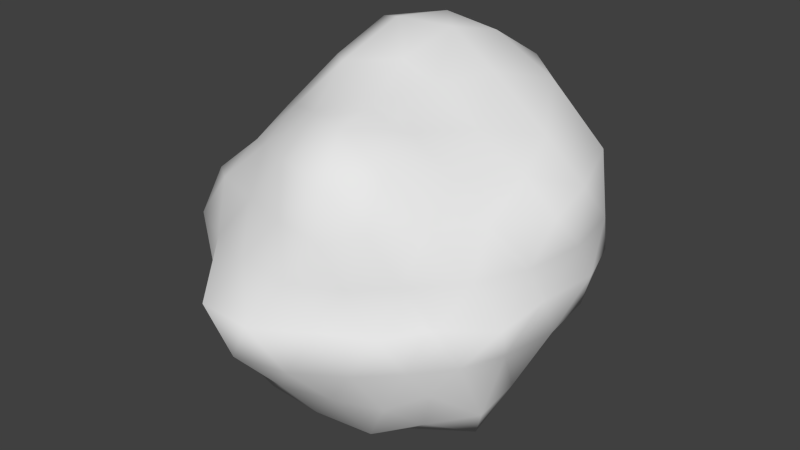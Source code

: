 # Source: mdl01.blend  (saved by Blender 2.70.0; exported with 4.5.12 LTS)
import bpy
from mathutils import Matrix  # noqa: F401  (used for matrix-valued properties, if any)

bpy.ops.wm.read_factory_settings(use_empty=True)
scene = bpy.context.scene
scene.name = 'Scene'

# ---- collections
col_collection_1 = bpy.data.collections.new('Collection 1'); scene.collection.children.link(col_collection_1)

# ---- materials (node trees are filled in below, after node groups)
mat_material = bpy.data.materials.new('Material')
mat_material.alpha_threshold = 0.0
mat_material.use_transparent_shadow = False
mat_material.roughness = 0.5
mat_material.specular_intensity = 0.0
mat_material.line_color = (0.0, 0.0, 0.0, 1.0)

# ---- material node trees

# ---- world
world_world = bpy.data.worlds.new('World'); scene.world = world_world
world_world.color = (0.05088, 0.05088, 0.05088)
world_world.use_sun_shadow = False
world_world.sun_shadow_jitter_overblur = 0.0
world_world.cycles.sampling_method = 'MANUAL'
world_world.cycles.sample_map_resolution = 256

# ---- meshes
me_icosphere = bpy.data.meshes.new('Icosphere')
me_icosphere.from_pydata([(0.01851, -0.02324, -3.901), (2.861, -2.061, -1.774), (-1.156, -3.543, -1.87), (-3.605, 0.0, -1.803), (-1.122, 3.559, -1.831), (3.024, 2.173, -1.698), (1.177, -3.627, 1.958), (-3.096, -2.239, 1.922), (-2.961, 2.626, 2.441), (1.601, 4.676, 2.618), (4.285, 0.2293, 2.018), (0.006615, 0.4452, 4.452), (-0.9807, -2.996, -2.75), (-0.682, -2.088, -3.554), (-0.2071, -0.9416, -3.685), (0.8961, -0.7218, -4.058), (1.732, -1.333, -3.61), (2.576, -1.856, -2.777), (2.182, -2.794, -2.05), (1.022, -3.176, -2.102), (-0.1217, -3.547, -2.065), (3.322, 1.223, -1.971), (3.612, -0.04534, -2.25), (3.706, -1.328, -2.294), (0.8152, 0.5889, -3.881), (1.775, 1.297, -3.558), (2.399, 1.737, -2.54), (-3.061, 0.0, -2.672), (-2.064, 0.0, -3.339), (-0.9941, -0.0007839, -3.836), (-1.938, -2.869, -2.012), (-2.907, -2.112, -2.221), (-3.556, -1.025, -2.15), (-0.9576, 2.948, -2.706), (-0.6771, 2.083, -3.545), (-0.3154, 0.9706, -3.929), (-3.131, 0.8974, -1.891), (-2.74, 1.99, -2.093), (-1.851, 2.764, -1.922), (-0.1165, 3.691, -2.089), (1.024, 3.206, -1.932), (2.222, 2.812, -1.975), (4.141, -0.4788, 1.081), (4.151, -1.33, 0.003987), (3.423, -1.757, -1.0), (3.986, 2.06, -0.9564), (4.449, 1.599, 0.1638), (4.457, 0.9593, 1.168), (0.6668, -4.055, 1.06), (-0.02467, -4.554, -0.02257), (-0.7025, -4.353, -1.118), (2.687, -2.665, -0.9831), (2.358, -3.245, -1.787e-05), (1.712, -3.4, 0.9996), (-3.4, -1.751, 0.9931), (-3.909, -1.27, -3.845e-05), (-3.87, -0.5975, -1.016), (-1.709, -3.451, -0.9804), (-2.358, -3.309, 0.05099), (-2.979, -2.961, 1.089), (-3.06, 3.35, 1.505), (-2.571, 3.702, 0.1216), (-1.774, 3.681, -1.011), (-3.651, 0.563, -0.9592), (-3.865, 1.291, 0.04523), (-3.276, 1.925, 1.27), (2.539, 4.565, 1.312), (2.898, 3.696, 0.2061), (3.064, 2.911, -0.7807), (-0.5956, 4.364, -1.034), (0.1019, 5.031, 0.01868), (0.9389, 5.001, 1.355), (3.304, -0.7674, 1.936), (2.796, -2.016, 2.13), (1.944, -2.98, 2.127), (0.1641, -3.62, 2.144), (-1.059, -3.267, 2.125), (-2.254, -2.878, 2.143), (-3.187, -1.126, 2.005), (-3.298, 0.1668, 2.231), (-3.318, 1.576, 2.509), (-2.417, 3.66, 3.002), (-1.004, 4.148, 3.209), (0.2207, 4.575, 3.106), (2.641, 3.692, 2.656), (3.856, 2.712, 2.644), (4.214, 1.399, 2.299), (0.2841, -0.8504, 3.826), (0.7909, -2.413, 3.921), (1.074, -3.313, 3.01), (3.413, 0.2701, 2.715), (2.258, 0.2419, 3.458), (1.051, 0.3061, 4.166), (-0.8912, -0.4879, 4.457), (-1.681, -1.143, 3.467), (-2.407, -1.728, 2.618), (-0.8541, 1.308, 5.046), (-1.895, 2.072, 4.695), (-2.518, 2.455, 3.509), (0.3542, 1.779, 4.936), (0.7305, 2.951, 4.656), (1.191, 3.973, 3.916), (0.241, -2.839, -3.0), (0.6733, -1.786, -3.82), (1.553, -2.499, -3.165), (2.783, 0.6514, -2.98), (3.164, -0.7486, -3.337), (1.799, -0.03481, -3.612), (-2.488, -1.024, -2.82), (-1.501, -1.087, -3.698), (-1.729, -2.035, -2.8), (-1.72, 2.024, -2.783), (-1.543, 1.121, -3.81), (-2.57, 1.059, -2.914), (1.385, 2.247, -2.746), (0.5438, 1.673, -3.52), (0.2125, 2.773, -2.91), (4.208, 0.1817, 0.08603), (3.774, -0.6105, -1.096), (4.055, 0.7702, -1.077), (1.25, -3.844, -0.0003498), (0.5711, -4.024, -1.157), (1.762, -3.356, -1.092), (-3.292, -2.386, -0.002339), (-3.441, -1.698, -1.104), (-2.667, -2.738, -1.098), (-3.186, 2.409, 0.1269), (-2.78, 2.862, -1.129), (-3.452, 1.708, -1.101), (1.652, 4.814, 0.05413), (2.138, 4.014, -1.174), (0.6557, 4.544, -1.199), (2.648, -2.719, 1.094), (3.068, -2.225, -0.0007337), (3.684, -1.795, 1.175), (-1.864, -3.511, 1.088), (-1.425, -4.47, -0.01745), (-0.5761, -4.02, 1.17), (-4.036, 0.7757, 1.283), (-4.264, 0.003531, 0.006695), (-3.715, -0.6181, 1.108), (-0.5233, 5.089, 1.661), (-1.31, 4.692, 0.07042), (-1.739, 4.062, 1.689), (4.336, 2.19, 1.333), (4.067, 2.836, 0.1725), (3.417, 3.258, 1.346), (1.458, -1.037, 3.583), (1.879, -2.367, 3.129), (2.583, -0.9686, 2.849), (-0.5427, -1.777, 3.708), (-1.471, -2.386, 2.946), (-0.1714, -3.13, 3.234), (-1.862, 0.4034, 4.187), (-2.436, 1.142, 3.253), (-2.638, -0.4836, 3.012), (-0.5236, 2.721, 4.928), (-0.1726, 3.807, 4.287), (-1.442, 3.296, 4.146), (1.579, 1.696, 4.186), (3.082, 1.561, 3.13), (2.339, 2.951, 3.828), (4.151, -1.33, 0.003987), (4.449, 1.599, 0.1638), (-0.02467, -4.554, -0.02257), (2.358, -3.245, -1.787e-05), (-3.909, -1.27, -3.845e-05), (-2.358, -3.309, 0.05099), (4.208, 0.1817, 0.08603), (1.25, -3.844, -0.0003498), (-3.292, -2.386, -0.002339), (3.068, -2.225, -0.0007337), (-1.425, -4.47, -0.01745), (-4.264, 0.003531, 0.006695)], [], [(0, 15, 14), (1, 17, 23), (0, 14, 29), (0, 29, 35), (0, 35, 24), (1, 23, 44), (2, 20, 50), (3, 32, 56), (4, 38, 62), (5, 41, 68), (1, 44, 51), (2, 50, 57), (3, 56, 63), (4, 62, 69), (5, 68, 45), (6, 74, 89), (7, 77, 95), (8, 80, 98), (9, 83, 101), (10, 86, 90), (12, 20, 2), (13, 102, 12), (14, 103, 13), (12, 102, 20), (102, 19, 20), (13, 103, 102), (103, 104, 102), (102, 104, 19), (104, 18, 19), (14, 15, 103), (15, 16, 103), (103, 16, 104), (16, 17, 104), (104, 17, 18), (17, 1, 18), (21, 26, 5), (22, 105, 21), (23, 106, 22), (21, 105, 26), (105, 25, 26), (22, 106, 105), (106, 107, 105), (105, 107, 25), (107, 24, 25), (23, 17, 106), (17, 16, 106), (106, 16, 107), (16, 15, 107), (107, 15, 24), (15, 0, 24), (27, 32, 3), (28, 108, 27), (29, 109, 28), (27, 108, 32), (108, 31, 32), (28, 109, 108), (109, 110, 108), (108, 110, 31), (110, 30, 31), (29, 14, 109), (14, 13, 109), (109, 13, 110), (13, 12, 110), (110, 12, 30), (12, 2, 30), (33, 38, 4), (34, 111, 33), (35, 112, 34), (33, 111, 38), (111, 37, 38), (34, 112, 111), (112, 113, 111), (111, 113, 37), (113, 36, 37), (35, 29, 112), (29, 28, 112), (112, 28, 113), (28, 27, 113), (113, 27, 36), (27, 3, 36), (26, 41, 5), (25, 114, 26), (24, 115, 25), (26, 114, 41), (114, 40, 41), (25, 115, 114), (115, 116, 114), (114, 116, 40), (116, 39, 40), (24, 35, 115), (35, 34, 115), (115, 34, 116), (34, 33, 116), (116, 33, 39), (33, 4, 39), (42, 47, 10), (43, 117, 42), (44, 118, 43), (42, 117, 47), (117, 46, 47), (43, 118, 117), (118, 119, 117), (117, 119, 46), (119, 45, 46), (44, 23, 118), (23, 22, 118), (118, 22, 119), (22, 21, 119), (119, 21, 45), (21, 5, 45), (48, 53, 6), (49, 120, 48), (50, 121, 49), (48, 120, 53), (120, 52, 53), (49, 121, 120), (121, 122, 120), (120, 122, 52), (122, 51, 52), (50, 20, 121), (20, 19, 121), (121, 19, 122), (19, 18, 122), (122, 18, 51), (18, 1, 51), (54, 59, 7), (55, 123, 54), (56, 124, 55), (54, 123, 59), (123, 58, 59), (55, 124, 123), (124, 125, 123), (123, 125, 58), (125, 57, 58), (56, 32, 124), (32, 31, 124), (124, 31, 125), (31, 30, 125), (125, 30, 57), (30, 2, 57), (60, 65, 8), (61, 126, 60), (62, 127, 61), (60, 126, 65), (126, 64, 65), (61, 127, 126), (127, 128, 126), (126, 128, 64), (128, 63, 64), (62, 38, 127), (38, 37, 127), (127, 37, 128), (37, 36, 128), (128, 36, 63), (36, 3, 63), (66, 71, 9), (67, 129, 66), (68, 130, 67), (66, 129, 71), (129, 70, 71), (67, 130, 129), (130, 131, 129), (129, 131, 70), (131, 69, 70), (68, 41, 130), (41, 40, 130), (130, 40, 131), (40, 39, 131), (131, 39, 69), (39, 4, 69), (53, 74, 6), (52, 132, 53), (51, 133, 52), (53, 132, 74), (132, 73, 74), (52, 133, 132), (133, 134, 132), (132, 134, 73), (134, 72, 73), (51, 44, 133), (44, 43, 133), (133, 43, 134), (43, 42, 134), (134, 42, 72), (42, 10, 72), (59, 77, 7), (58, 135, 59), (57, 136, 58), (59, 135, 77), (135, 76, 77), (58, 136, 135), (136, 137, 135), (135, 137, 76), (137, 75, 76), (57, 50, 136), (50, 49, 136), (136, 49, 137), (49, 48, 137), (137, 48, 75), (48, 6, 75), (65, 80, 8), (64, 138, 65), (63, 139, 64), (65, 138, 80), (138, 79, 80), (64, 139, 138), (139, 140, 138), (138, 140, 79), (140, 78, 79), (63, 56, 139), (56, 55, 139), (139, 55, 140), (55, 54, 140), (140, 54, 78), (54, 7, 78), (71, 83, 9), (70, 141, 71), (69, 142, 70), (71, 141, 83), (141, 82, 83), (70, 142, 141), (142, 143, 141), (141, 143, 82), (143, 81, 82), (69, 62, 142), (62, 61, 142), (142, 61, 143), (61, 60, 143), (143, 60, 81), (60, 8, 81), (47, 86, 10), (46, 144, 47), (45, 145, 46), (47, 144, 86), (144, 85, 86), (46, 145, 144), (145, 146, 144), (144, 146, 85), (146, 84, 85), (45, 68, 145), (68, 67, 145), (145, 67, 146), (67, 66, 146), (146, 66, 84), (66, 9, 84), (87, 92, 11), (88, 147, 87), (89, 148, 88), (87, 147, 92), (147, 91, 92), (88, 148, 147), (148, 149, 147), (147, 149, 91), (149, 90, 91), (89, 74, 148), (74, 73, 148), (148, 73, 149), (73, 72, 149), (149, 72, 90), (72, 10, 90), (93, 87, 11), (94, 150, 93), (95, 151, 94), (93, 150, 87), (150, 88, 87), (94, 151, 150), (151, 152, 150), (150, 152, 88), (152, 89, 88), (95, 77, 151), (77, 76, 151), (151, 76, 152), (76, 75, 152), (152, 75, 89), (75, 6, 89), (96, 93, 11), (97, 153, 96), (98, 154, 97), (96, 153, 93), (153, 94, 93), (97, 154, 153), (154, 155, 153), (153, 155, 94), (155, 95, 94), (98, 80, 154), (80, 79, 154), (154, 79, 155), (79, 78, 155), (155, 78, 95), (78, 7, 95), (99, 96, 11), (100, 156, 99), (101, 157, 100), (99, 156, 96), (156, 97, 96), (100, 157, 156), (157, 158, 156), (156, 158, 97), (158, 98, 97), (101, 83, 157), (83, 82, 157), (157, 82, 158), (82, 81, 158), (158, 81, 98), (81, 8, 98), (92, 99, 11), (91, 159, 92), (90, 160, 91), (92, 159, 99), (159, 100, 99), (91, 160, 159), (160, 161, 159), (159, 161, 100), (161, 101, 100), (90, 86, 160), (86, 85, 160), (160, 85, 161), (85, 84, 161), (161, 84, 101), (84, 9, 101), (55, 139, 173, 166), (49, 136, 172, 164), (136, 58, 167, 172), (43, 133, 171, 162), (133, 52, 165, 171), (55, 123, 170, 166), (123, 58, 167, 170), (49, 120, 169, 164), (120, 52, 165, 169), (43, 117, 168, 162), (117, 46, 163, 168)])
me_icosphere.polygons.foreach_set('use_smooth', [True] * 331)
_uv = me_icosphere.uv_layers.new(name='UVMap')
_uv.uv.foreach_set('vector', [0.001828, 0.1935, 0.07353, 0.1474, 0.05747, 0.2342, 0.3155, 0.2357, 0.2702, 0.176, 0.361, 0.1758, 1.002, 0.1935, 1.057, 0.2342, 0.9927, 0.2749, 1.002, 0.1935, 0.9927, 0.2749, 0.9369, 0.2216, 1.002, 0.1935, 0.9369, 0.2216, 0.9518, 0.1283, 0.3155, 0.2357, 0.361, 0.1758, 0.3667, 0.2705, 0.1505, 0.4549, 0.1783, 0.3945, 0.1887, 0.4884, 0.9799, 0.5455, 1.019, 0.5256, 1.002, 0.6139, 0.8136, 0.411, 0.8538, 0.4381, 0.812, 0.4914, 0.6252, 0.2036, 0.6895, 0.2257, 0.6278, 0.2918, 0.3155, 0.2357, 0.3667, 0.2705, 0.3152, 0.3177, 0.1505, 0.4549, 0.1887, 0.4884, 0.1489, 0.5358, 0.9799, 0.5455, 1.002, 0.6139, 0.9522, 0.6059, 0.8136, 0.411, 0.812, 0.4914, 0.7708, 0.4393, 0.6252, 0.2036, 0.6278, 0.2918, 0.5749, 0.2528, 0.3164, 0.5922, 0.3537, 0.5677, 0.3414, 0.6523, 0.1307, 0.8069, 0.1943, 0.7802, 0.1802, 0.8745, 0.7862, 0.7683, 0.8273, 0.8279, 0.7355, 0.8099, 0.6469, 0.549, 0.6697, 0.6208, 0.6271, 0.6266, 0.4873, 0.4458, 0.5257, 0.46, 0.4924, 0.5189, 0.1282, 0.3871, 0.1783, 0.3945, 0.1505, 0.4549, 0.0968, 0.3095, 0.1582, 0.3063, 0.1282, 0.3871, 0.05747, 0.2342, 0.1254, 0.2109, 0.0968, 0.3095, 0.1282, 0.3871, 0.1582, 0.3063, 0.1783, 0.3945, 0.1582, 0.3063, 0.2147, 0.3262, 0.1783, 0.3945, 0.0968, 0.3095, 0.1254, 0.2109, 0.1582, 0.3063, 0.1254, 0.2109, 0.2016, 0.2264, 0.1582, 0.3063, 0.1582, 0.3063, 0.2016, 0.2264, 0.2147, 0.3262, 0.2016, 0.2264, 0.2641, 0.2713, 0.2147, 0.3262, 0.05747, 0.2342, 0.07353, 0.1474, 0.1254, 0.2109, 0.07353, 0.1474, 0.1729, 0.1373, 0.1254, 0.2109, 0.1254, 0.2109, 0.1729, 0.1373, 0.2016, 0.2264, 0.1729, 0.1373, 0.2702, 0.176, 0.2016, 0.2264, 0.2016, 0.2264, 0.2702, 0.176, 0.2641, 0.2713, 0.2702, 0.176, 0.3155, 0.2357, 0.2641, 0.2713, 0.5659, 0.1516, 0.6769, 0.1295, 0.6252, 0.2036, 0.4483, 0.1325, 0.5625, 0.0519, 0.5659, 0.1516, 0.361, 0.1758, 0.3206, 0.09072, 0.4483, 0.1325, 0.5659, 0.1516, 0.5625, 0.0519, 0.6769, 0.1295, 0.5625, 0.0519, 0.8161, 0.08727, 0.6769, 0.1295, 0.4483, 0.1325, 0.3206, 0.09072, 0.5625, 0.0519, 0.3206, 0.09072, 0.06876, 0.05409, 0.5625, 0.0519, 0.5625, 0.0519, 1.069, 0.05409, 0.8161, 0.08727, 1.069, 0.05409, 0.9518, 0.1283, 0.8161, 0.08727, 0.361, 0.1758, 0.2702, 0.176, 0.3206, 0.09072, 0.2702, 0.176, 0.1729, 0.1373, 0.3206, 0.09072, 0.3206, 0.09072, 0.1729, 0.1373, 0.06876, 0.05409, 0.1729, 0.1373, 0.07353, 0.1474, 0.06876, 0.05409, 1.069, 0.05409, 1.074, 0.1474, 0.9518, 0.1283, 1.074, 0.1474, 1.002, 0.1935, 0.9518, 0.1283, 0.9831, 0.4649, 1.019, 0.5256, 0.9799, 0.5455, 0.9873, 0.3699, 1.028, 0.4333, 0.9831, 0.4649, 0.9927, 0.2749, 1.039, 0.3317, 0.9873, 0.3699, 0.9831, 0.4649, 1.028, 0.4333, 1.019, 0.5256, 0.02797, 0.4333, 0.06532, 0.5004, 0.01938, 0.5256, 0.9873, 0.3699, 1.039, 0.3317, 1.028, 0.4333, 0.03902, 0.3317, 0.07967, 0.4043, 0.02797, 0.4333, 0.02797, 0.4333, 0.07967, 0.4043, 0.06532, 0.5004, 0.07967, 0.4043, 0.1113, 0.475, 0.06532, 0.5004, 0.9927, 0.2749, 1.057, 0.2342, 1.039, 0.3317, 0.05747, 0.2342, 0.0968, 0.3095, 0.03902, 0.3317, 0.03902, 0.3317, 0.0968, 0.3095, 0.07967, 0.4043, 0.0968, 0.3095, 0.1282, 0.3871, 0.07967, 0.4043, 0.07967, 0.4043, 0.1282, 0.3871, 0.1113, 0.475, 0.1282, 0.3871, 0.1505, 0.4549, 0.1113, 0.475, 0.8421, 0.3466, 0.8538, 0.4381, 0.8136, 0.411, 0.8817, 0.2772, 0.8914, 0.3759, 0.8421, 0.3466, 0.9369, 0.2216, 0.9394, 0.3157, 0.8817, 0.2772, 0.8421, 0.3466, 0.8914, 0.3759, 0.8538, 0.4381, 0.8914, 0.3759, 0.899, 0.4748, 0.8538, 0.4381, 0.8817, 0.2772, 0.9394, 0.3157, 0.8914, 0.3759, 0.9394, 0.3157, 0.9412, 0.4194, 0.8914, 0.3759, 0.8914, 0.3759, 0.9412, 0.4194, 0.899, 0.4748, 0.9412, 0.4194, 0.9427, 0.5135, 0.899, 0.4748, 0.9369, 0.2216, 0.9927, 0.2749, 0.9394, 0.3157, 0.9927, 0.2749, 0.9873, 0.3699, 0.9394, 0.3157, 0.9394, 0.3157, 0.9873, 0.3699, 0.9412, 0.4194, 0.9873, 0.3699, 0.9831, 0.4649, 0.9412, 0.4194, 0.9412, 0.4194, 0.9831, 0.4649, 0.9427, 0.5135, 0.9831, 0.4649, 0.9799, 0.5455, 0.9427, 0.5135, 0.6769, 0.1295, 0.6895, 0.2257, 0.6252, 0.2036, 0.8161, 0.08727, 0.7654, 0.18, 0.6769, 0.1295, 0.9518, 0.1283, 0.8648, 0.1796, 0.8161, 0.08727, 0.6769, 0.1295, 0.7654, 0.18, 0.6895, 0.2257, 0.7654, 0.18, 0.7455, 0.2855, 0.6895, 0.2257, 0.8161, 0.08727, 0.8648, 0.1796, 0.7654, 0.18, 0.8648, 0.1796, 0.8153, 0.2633, 0.7654, 0.18, 0.7654, 0.18, 0.8153, 0.2633, 0.7455, 0.2855, 0.8153, 0.2633, 0.7871, 0.3488, 0.7455, 0.2855, 0.9518, 0.1283, 0.9369, 0.2216, 0.8648, 0.1796, 0.9369, 0.2216, 0.8817, 0.2772, 0.8648, 0.1796, 0.8648, 0.1796, 0.8817, 0.2772, 0.8153, 0.2633, 0.8817, 0.2772, 0.8421, 0.3466, 0.8153, 0.2633, 0.8153, 0.2633, 0.8421, 0.3466, 0.7871, 0.3488, 0.8421, 0.3466, 0.8136, 0.411, 0.7871, 0.3488, 0.4583, 0.3921, 0.5118, 0.3856, 0.4873, 0.4458, 0.4152, 0.3273, 0.4814, 0.3128, 0.4583, 0.3921, 0.3667, 0.2705, 0.4288, 0.2286, 0.4152, 0.3273, 0.4583, 0.3921, 0.4814, 0.3128, 0.5118, 0.3856, 0.4814, 0.3128, 0.5387, 0.3208, 0.5118, 0.3856, 0.4152, 0.3273, 0.4288, 0.2286, 0.4814, 0.3128, 0.4288, 0.2286, 0.5113, 0.2243, 0.4814, 0.3128, 0.4814, 0.3128, 0.5113, 0.2243, 0.5387, 0.3208, 0.5113, 0.2243, 0.5749, 0.2528, 0.5387, 0.3208, 0.3667, 0.2705, 0.361, 0.1758, 0.4288, 0.2286, 0.361, 0.1758, 0.4483, 0.1325, 0.4288, 0.2286, 0.4288, 0.2286, 0.4483, 0.1325, 0.5113, 0.2243, 0.4483, 0.1325, 0.5659, 0.1516, 0.5113, 0.2243, 0.5113, 0.2243, 0.5659, 0.1516, 0.5749, 0.2528, 0.5659, 0.1516, 0.6252, 0.2036, 0.5749, 0.2528, 0.2763, 0.5614, 0.3155, 0.5095, 0.3164, 0.5922, 0.2305, 0.5252, 0.2728, 0.4682, 0.2763, 0.5614, 0.1887, 0.4884, 0.2243, 0.4279, 0.2305, 0.5252, 0.2763, 0.5614, 0.2728, 0.4682, 0.3155, 0.5095, 0.2728, 0.4682, 0.3153, 0.4132, 0.3155, 0.5095, 0.2305, 0.5252, 0.2243, 0.4279, 0.2728, 0.4682, 0.2243, 0.4279, 0.2685, 0.3647, 0.2728, 0.4682, 0.2728, 0.4682, 0.2685, 0.3647, 0.3153, 0.4132, 0.2685, 0.3647, 0.3152, 0.3177, 0.3153, 0.4132, 0.1887, 0.4884, 0.1783, 0.3945, 0.2243, 0.4279, 0.1783, 0.3945, 0.2147, 0.3262, 0.2243, 0.4279, 0.2243, 0.4279, 0.2147, 0.3262, 0.2685, 0.3647, 0.2147, 0.3262, 0.2641, 0.2713, 0.2685, 0.3647, 0.2685, 0.3647, 0.2641, 0.2713, 0.3152, 0.3177, 0.2641, 0.2713, 0.3155, 0.2357, 0.3152, 0.3177, 0.07728, 0.7608, 0.1383, 0.7255, 0.1307, 0.8069, 0.03368, 0.6914, 0.09137, 0.6693, 0.07728, 0.7608, 0.00215, 0.6139, 0.05102, 0.5963, 0.03368, 0.6914, 0.07728, 0.7608, 0.09137, 0.6693, 0.1383, 0.7255, 0.09137, 0.6693, 0.1459, 0.6329, 0.1383, 0.7255, 0.03368, 0.6914, 0.05102, 0.5963, 0.09137, 0.6693, 0.05102, 0.5963, 0.1027, 0.5675, 0.09137, 0.6693, 0.09137, 0.6693, 0.1027, 0.5675, 0.1459, 0.6329, 0.1027, 0.5675, 0.1489, 0.5358, 0.1459, 0.6329, 0.00215, 0.6139, 0.01938, 0.5256, 0.05102, 0.5963, 0.01938, 0.5256, 0.06532, 0.5004, 0.05102, 0.5963, 0.05102, 0.5963, 0.06532, 0.5004, 0.1027, 0.5675, 0.06532, 0.5004, 0.1113, 0.475, 0.1027, 0.5675, 0.1027, 0.5675, 0.1113, 0.475, 0.1489, 0.5358, 0.1113, 0.475, 0.1505, 0.4549, 0.1489, 0.5358, 0.8006, 0.6914, 0.8495, 0.7406, 0.7862, 0.7683, 0.8099, 0.5905, 0.8564, 0.6419, 0.8006, 0.6914, 0.812, 0.4914, 0.8573, 0.5328, 0.8099, 0.5905, 0.8006, 0.6914, 0.8564, 0.6419, 0.8495, 0.7406, 0.8564, 0.6419, 0.9123, 0.6752, 0.8495, 0.7406, 0.8099, 0.5905, 0.8573, 0.5328, 0.8564, 0.6419, 0.8573, 0.5328, 0.9059, 0.5742, 0.8564, 0.6419, 0.8564, 0.6419, 0.9059, 0.5742, 0.9123, 0.6752, 0.9059, 0.5742, 0.9522, 0.6059, 0.9123, 0.6752, 0.812, 0.4914, 0.8538, 0.4381, 0.8573, 0.5328, 0.8538, 0.4381, 0.899, 0.4748, 0.8573, 0.5328, 0.8573, 0.5328, 0.899, 0.4748, 0.9059, 0.5742, 0.899, 0.4748, 0.9427, 0.5135, 0.9059, 0.5742, 0.9059, 0.5742, 0.9427, 0.5135, 0.9522, 0.6059, 0.9427, 0.5135, 0.9799, 0.5455, 0.9522, 0.6059, 0.6426, 0.4564, 0.6843, 0.5105, 0.6469, 0.549, 0.6345, 0.3767, 0.6863, 0.419, 0.6426, 0.4564, 0.6278, 0.2918, 0.6877, 0.3215, 0.6345, 0.3767, 0.6426, 0.4564, 0.6863, 0.419, 0.6843, 0.5105, 0.6863, 0.419, 0.7287, 0.4717, 0.6843, 0.5105, 0.6345, 0.3767, 0.6877, 0.3215, 0.6863, 0.419, 0.6877, 0.3215, 0.7369, 0.382, 0.6863, 0.419, 0.6863, 0.419, 0.7369, 0.382, 0.7287, 0.4717, 0.7369, 0.382, 0.7708, 0.4393, 0.7287, 0.4717, 0.6278, 0.2918, 0.6895, 0.2257, 0.6877, 0.3215, 0.6895, 0.2257, 0.7455, 0.2855, 0.6877, 0.3215, 0.6877, 0.3215, 0.7455, 0.2855, 0.7369, 0.382, 0.7455, 0.2855, 0.7871, 0.3488, 0.7369, 0.382, 0.7369, 0.382, 0.7871, 0.3488, 0.7708, 0.4393, 0.7871, 0.3488, 0.8136, 0.411, 0.7708, 0.4393, 0.3155, 0.5095, 0.3537, 0.5677, 0.3164, 0.5922, 0.3153, 0.4132, 0.3579, 0.4684, 0.3155, 0.5095, 0.3152, 0.3177, 0.362, 0.3643, 0.3153, 0.4132, 0.3155, 0.5095, 0.3579, 0.4684, 0.3537, 0.5677, 0.3579, 0.4684, 0.3994, 0.5248, 0.3537, 0.5677, 0.3153, 0.4132, 0.362, 0.3643, 0.3579, 0.4684, 0.362, 0.3643, 0.4068, 0.4255, 0.3579, 0.4684, 0.3579, 0.4684, 0.4068, 0.4255, 0.3994, 0.5248, 0.4068, 0.4255, 0.4493, 0.481, 0.3994, 0.5248, 0.3152, 0.3177, 0.3667, 0.2705, 0.362, 0.3643, 0.3667, 0.2705, 0.4152, 0.3273, 0.362, 0.3643, 0.362, 0.3643, 0.4152, 0.3273, 0.4068, 0.4255, 0.4152, 0.3273, 0.4583, 0.3921, 0.4068, 0.4255, 0.4068, 0.4255, 0.4583, 0.3921, 0.4493, 0.481, 0.4583, 0.3921, 0.4873, 0.4458, 0.4493, 0.481, 0.1383, 0.7255, 0.1943, 0.7802, 0.1307, 0.8069, 0.1459, 0.6329, 0.1894, 0.6822, 0.1383, 0.7255, 0.1489, 0.5358, 0.1899, 0.5791, 0.1459, 0.6329, 0.1383, 0.7255, 0.1894, 0.6822, 0.1943, 0.7802, 0.1894, 0.6822, 0.2494, 0.723, 0.1943, 0.7802, 0.1459, 0.6329, 0.1899, 0.5791, 0.1894, 0.6822, 0.1899, 0.5791, 0.2396, 0.6242, 0.1894, 0.6822, 0.1894, 0.6822, 0.2396, 0.6242, 0.2494, 0.723, 0.2396, 0.6242, 0.291, 0.6534, 0.2494, 0.723, 0.1489, 0.5358, 0.1887, 0.4884, 0.1899, 0.5791, 0.1887, 0.4884, 0.2305, 0.5252, 0.1899, 0.5791, 0.1899, 0.5791, 0.2305, 0.5252, 0.2396, 0.6242, 0.2305, 0.5252, 0.2763, 0.5614, 0.2396, 0.6242, 0.2396, 0.6242, 0.2763, 0.5614, 0.291, 0.6534, 0.2763, 0.5614, 0.3164, 0.5922, 0.291, 0.6534, 0.8495, 0.7406, 0.8273, 0.8279, 0.7862, 0.7683, 0.9123, 0.6752, 0.9207, 0.7761, 0.8495, 0.7406, 0.9522, 0.6059, 0.9727, 0.693, 0.9123, 0.6752, 0.8495, 0.7406, 0.9207, 0.7761, 0.8273, 0.8279, 0.9207, 0.7761, 0.9319, 0.8764, 0.8273, 0.8279, 0.9123, 0.6752, 0.9727, 0.693, 0.9207, 0.7761, 0.9727, 0.693, 1.006, 0.7857, 0.9207, 0.7761, 0.9207, 0.7761, 1.006, 0.7857, 0.9319, 0.8764, 1.006, 0.7857, 1.065, 0.8578, 0.9319, 0.8764, 0.9522, 0.6059, 1.002, 0.6139, 0.9727, 0.693, 1.002, 0.6139, 1.034, 0.6914, 0.9727, 0.693, 0.9727, 0.693, 1.034, 0.6914, 1.006, 0.7857, 0.03368, 0.6914, 0.07728, 0.7608, 0.006072, 0.7857, 0.006072, 0.7857, 0.07728, 0.7608, 0.06457, 0.8578, 0.07728, 0.7608, 0.1307, 0.8069, 0.06457, 0.8578, 0.6843, 0.5105, 0.6697, 0.6208, 0.6469, 0.549, 0.7287, 0.4717, 0.7159, 0.5746, 0.6843, 0.5105, 0.7708, 0.4393, 0.7659, 0.5279, 0.7287, 0.4717, 0.6843, 0.5105, 0.7159, 0.5746, 0.6697, 0.6208, 0.7159, 0.5746, 0.6959, 0.6803, 0.6697, 0.6208, 0.7287, 0.4717, 0.7659, 0.5279, 0.7159, 0.5746, 0.7659, 0.5279, 0.7491, 0.6423, 0.7159, 0.5746, 0.7159, 0.5746, 0.7491, 0.6423, 0.6959, 0.6803, 0.7491, 0.6423, 0.7426, 0.7319, 0.6959, 0.6803, 0.7708, 0.4393, 0.812, 0.4914, 0.7659, 0.5279, 0.812, 0.4914, 0.8099, 0.5905, 0.7659, 0.5279, 0.7659, 0.5279, 0.8099, 0.5905, 0.7491, 0.6423, 0.8099, 0.5905, 0.8006, 0.6914, 0.7491, 0.6423, 0.7491, 0.6423, 0.8006, 0.6914, 0.7426, 0.7319, 0.8006, 0.6914, 0.7862, 0.7683, 0.7426, 0.7319, 0.5118, 0.3856, 0.5257, 0.46, 0.4873, 0.4458, 0.5387, 0.3208, 0.5529, 0.4004, 0.5118, 0.3856, 0.5749, 0.2528, 0.5863, 0.3393, 0.5387, 0.3208, 0.5118, 0.3856, 0.5529, 0.4004, 0.5257, 0.46, 0.5529, 0.4004, 0.5651, 0.4855, 0.5257, 0.46, 0.5387, 0.3208, 0.5863, 0.3393, 0.5529, 0.4004, 0.5863, 0.3393, 0.5974, 0.4279, 0.5529, 0.4004, 0.5529, 0.4004, 0.5974, 0.4279, 0.5651, 0.4855, 0.5974, 0.4279, 0.6078, 0.5228, 0.5651, 0.4855, 0.5749, 0.2528, 0.6278, 0.2918, 0.5863, 0.3393, 0.6278, 0.2918, 0.6345, 0.3767, 0.5863, 0.3393, 0.5863, 0.3393, 0.6345, 0.3767, 0.5974, 0.4279, 0.6345, 0.3767, 0.6426, 0.4564, 0.5974, 0.4279, 0.5974, 0.4279, 0.6426, 0.4564, 0.6078, 0.5228, 0.6426, 0.4564, 0.6469, 0.549, 0.6078, 0.5228, 0.4424, 0.7814, 0.5076, 0.7241, 0.5265, 0.7982, 0.3787, 0.7179, 0.4402, 0.6839, 0.4424, 0.7814, 0.3414, 0.6523, 0.3875, 0.6264, 0.3787, 0.7179, 0.4424, 0.7814, 0.4402, 0.6839, 0.5076, 0.7241, 0.4402, 0.6839, 0.4969, 0.6203, 0.5076, 0.7241, 0.3787, 0.7179, 0.3875, 0.6264, 0.4402, 0.6839, 0.3875, 0.6264, 0.4444, 0.5763, 0.4402, 0.6839, 0.4402, 0.6839, 0.4444, 0.5763, 0.4969, 0.6203, 0.4444, 0.5763, 0.4924, 0.5189, 0.4969, 0.6203, 0.3414, 0.6523, 0.3537, 0.5677, 0.3875, 0.6264, 0.3537, 0.5677, 0.3994, 0.5248, 0.3875, 0.6264, 0.3875, 0.6264, 0.3994, 0.5248, 0.4444, 0.5763, 0.3994, 0.5248, 0.4493, 0.481, 0.4444, 0.5763, 0.4444, 0.5763, 0.4493, 0.481, 0.4924, 0.5189, 0.4493, 0.481, 0.4873, 0.4458, 0.4924, 0.5189, 0.4684, 0.8699, 0.4424, 0.7814, 0.5265, 0.7982, 0.3306, 0.9178, 0.3651, 0.8178, 0.4684, 0.8699, 0.1802, 0.8745, 0.2667, 0.8209, 0.3306, 0.9178, 0.4684, 0.8699, 0.3651, 0.8178, 0.4424, 0.7814, 0.3651, 0.8178, 0.3787, 0.7179, 0.4424, 0.7814, 0.3306, 0.9178, 0.2667, 0.8209, 0.3651, 0.8178, 0.2667, 0.8209, 0.3163, 0.7316, 0.3651, 0.8178, 0.3651, 0.8178, 0.3163, 0.7316, 0.3787, 0.7179, 0.3163, 0.7316, 0.3414, 0.6523, 0.3787, 0.7179, 0.1802, 0.8745, 0.1943, 0.7802, 0.2667, 0.8209, 0.1943, 0.7802, 0.2494, 0.723, 0.2667, 0.8209, 0.2667, 0.8209, 0.2494, 0.723, 0.3163, 0.7316, 0.2494, 0.723, 0.291, 0.6534, 0.3163, 0.7316, 0.3163, 0.7316, 0.291, 0.6534, 0.3414, 0.6523, 0.291, 0.6534, 0.3164, 0.5922, 0.3414, 0.6523, 0.5861, 0.8259, 0.4684, 0.8699, 0.5265, 0.7982, 0.6636, 0.8353, 0.5972, 0.9196, 0.5861, 0.8259, 0.7355, 0.8099, 0.7474, 0.8867, 0.6636, 0.8353, 0.5861, 0.8259, 0.5972, 0.9196, 0.4684, 0.8699, 0.5972, 0.9196, 0.3306, 0.9178, 0.4684, 0.8699, 0.6636, 0.8353, 0.7474, 0.8867, 0.5972, 0.9196, 0.7474, 0.8867, 1.037, 0.9623, 0.5972, 0.9196, 0.5972, 0.9196, 1.037, 0.9623, 0.3306, 0.9178, 0.03723, 0.9623, 0.1802, 0.8745, 0.3306, 0.9178, 0.7355, 0.8099, 0.8273, 0.8279, 0.7474, 0.8867, 0.8273, 0.8279, 0.9319, 0.8764, 0.7474, 0.8867, 0.7474, 0.8867, 0.9319, 0.8764, 1.037, 0.9623, 0.9319, 0.8764, 1.065, 0.8578, 1.037, 0.9623, 0.03723, 0.9623, 0.06457, 0.8578, 0.1802, 0.8745, 0.06457, 0.8578, 0.1307, 0.8069, 0.1802, 0.8745, 0.5757, 0.7481, 0.5861, 0.8259, 0.5265, 0.7982, 0.6057, 0.6924, 0.6265, 0.7594, 0.5757, 0.7481, 0.6271, 0.6266, 0.65, 0.6953, 0.6057, 0.6924, 0.5757, 0.7481, 0.6265, 0.7594, 0.5861, 0.8259, 0.6265, 0.7594, 0.6636, 0.8353, 0.5861, 0.8259, 0.6057, 0.6924, 0.65, 0.6953, 0.6265, 0.7594, 0.65, 0.6953, 0.6816, 0.7556, 0.6265, 0.7594, 0.6265, 0.7594, 0.6816, 0.7556, 0.6636, 0.8353, 0.6816, 0.7556, 0.7355, 0.8099, 0.6636, 0.8353, 0.6271, 0.6266, 0.6697, 0.6208, 0.65, 0.6953, 0.6697, 0.6208, 0.6959, 0.6803, 0.65, 0.6953, 0.65, 0.6953, 0.6959, 0.6803, 0.6816, 0.7556, 0.6959, 0.6803, 0.7426, 0.7319, 0.6816, 0.7556, 0.6816, 0.7556, 0.7426, 0.7319, 0.7355, 0.8099, 0.7426, 0.7319, 0.7862, 0.7683, 0.7355, 0.8099, 0.5076, 0.7241, 0.5757, 0.7481, 0.5265, 0.7982, 0.4969, 0.6203, 0.5573, 0.6667, 0.5076, 0.7241, 0.4924, 0.5189, 0.5389, 0.5469, 0.4969, 0.6203, 0.5076, 0.7241, 0.5573, 0.6667, 0.5757, 0.7481, 0.5573, 0.6667, 0.6057, 0.6924, 0.5757, 0.7481, 0.4969, 0.6203, 0.5389, 0.5469, 0.5573, 0.6667, 0.5389, 0.5469, 0.5843, 0.5942, 0.5573, 0.6667, 0.5573, 0.6667, 0.5843, 0.5942, 0.6057, 0.6924, 0.5843, 0.5942, 0.6271, 0.6266, 0.6057, 0.6924, 0.4924, 0.5189, 0.5257, 0.46, 0.5389, 0.5469, 0.5257, 0.46, 0.5651, 0.4855, 0.5389, 0.5469, 0.5389, 0.5469, 0.5651, 0.4855, 0.5843, 0.5942, 0.5651, 0.4855, 0.6078, 0.5228, 0.5843, 0.5942, 0.5843, 0.5942, 0.6078, 0.5228, 0.6271, 0.6266, 0.6078, 0.5228, 0.6469, 0.549, 0.6271, 0.6266, 1.034, 0.6914, 0.9727, 0.693, 0.9727, 0.693, 1.034, 0.6914, 0.2305, 0.5252, 0.1899, 0.5791, 0.1899, 0.5791, 0.2305, 0.5252, 0.1899, 0.5791, 0.1459, 0.6329, 0.1459, 0.6329, 0.1899, 0.5791, 0.4152, 0.3273, 0.362, 0.3643, 0.362, 0.3643, 0.4152, 0.3273, 0.362, 0.3643, 0.3153, 0.4132, 0.3153, 0.4132, 0.362, 0.3643, 0.03368, 0.6914, 0.09137, 0.6693, 0.09137, 0.6693, 0.03368, 0.6914, 0.09137, 0.6693, 0.1459, 0.6329, 0.1459, 0.6329, 0.09137, 0.6693, 0.2305, 0.5252, 0.2728, 0.4682, 0.2728, 0.4682, 0.2305, 0.5252, 0.2728, 0.4682, 0.3153, 0.4132, 0.3153, 0.4132, 0.2728, 0.4682, 0.4152, 0.3273, 0.4814, 0.3128, 0.4814, 0.3128, 0.4152, 0.3273, 0.4814, 0.3128, 0.5387, 0.3208, 0.5387, 0.3208, 0.4814, 0.3128])
me_icosphere.materials.append(mat_material)
me_icosphere.use_remesh_preserve_volume = False
me_icosphere.use_remesh_preserve_attributes = False
me_icosphere.use_mirror_vertex_groups = False
me_icosphere.update()

# ---- objects
ob_icosphere = bpy.data.objects.new('Icosphere', me_icosphere)

# ---- transforms, parenting, visibility, modifiers, constraints
ob_icosphere.location = (0.0, 0.0, 0.0)
ob_icosphere.lineart.crease_threshold = 0.0

# ---- collection membership
col_collection_1.objects.link(ob_icosphere)

# ---- scene / render settings (as saved in the file)
scene.frame_start = 1; scene.frame_end = 250; scene.frame_set(1)
scene.render.engine = 'BLENDER_EEVEE_NEXT'
scene.render.resolution_percentage = 50
scene.render.dither_intensity = 0.0
scene.cycles.use_denoising = False
scene.cycles.samples = 10
scene.cycles.sampling_pattern = 'TABULATED_SOBOL'
scene.cycles.light_sampling_threshold = 0.0
scene.cycles.use_adaptive_sampling = False
scene.cycles.use_light_tree = False
scene.cycles.blur_glossy = 0.0
scene.cycles.volume_bounces = 1
scene.cycles.pixel_filter_type = 'GAUSSIAN'
scene.cycles.sample_clamp_indirect = 0.0
scene.view_settings.view_transform = 'Standard'
bpy.context.view_layer.update()

# ---- added for rendering (the .blend has no active camera and no usable light): camera, sun
cam_auto = bpy.data.cameras.new('AutoCamera')
cam_auto.lens = 50.0
cam_auto.sensor_width = 36.0
cam_auto.clip_end = 1000.0
ob_auto_camera = bpy.data.objects.new('AutoCamera', cam_auto)
scene.collection.objects.link(ob_auto_camera)
ob_auto_camera.location = (14.7813, -17.355, 12.2422)
ob_auto_camera.rotation_euler = (1.09748, -7.21219e-08, 0.694738)
scene.camera = ob_auto_camera
light_auto_sun = bpy.data.lights.new('AutoSun', 'SUN')
light_auto_sun.energy = 3.0
light_auto_sun.angle = 0.0523599
ob_auto_sun = bpy.data.objects.new('AutoSun', light_auto_sun)
scene.collection.objects.link(ob_auto_sun)
ob_auto_sun.rotation_euler = (0.872665, 0.174533, 0.523599)
bpy.context.view_layer.update()

